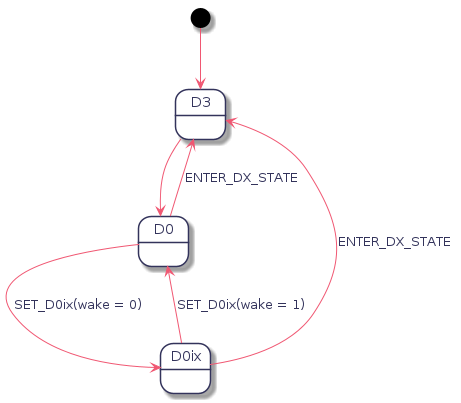

The diagram above was rendered by PlantUML. Its source (embedded in the PNG):
@startuml
hidefootbox
skinparam componentStyle uml2

skinparam defaultFontColor	#33335b

skinparam rectangle {
	color		#d6d6de
	backgroundColor	#ffffff
}

skinparam component {
	backgroundColor	#ffffff
	borderColor	#33335b
	arrowColor	#f05772
}

skinparam interface {
	backgroundColor	#ffffff
	borderColor	#f05772
}

skinparam class {
	backgroundColor	#ffffff
	borderColor	#33335b
	arrowColor	#f05772
}
skinparam stereotypeCBackgroundColor	#6fccdd

skinparam sequence {
	arrowColor		#4a4a86
	lifeLineBorderColor	#f05772
	groupBorderColor	#a1a1ca
	boxBorderColor		#a1a1ca
	dividerBorderColor	#d6d6de
	dividerBorderThickness	1
}
skinparam participant {
	borderColor		#33335b
	backgroundColor		#ffffff
}
skinparam actor {
	borderColor		#33335b
	backgroundColor		#ffffff
}

skinparam state {
	borderColor		#33335b
	backgroundColor		#ffffff
}

skinparam node {
	backgroundColor		#ffffff
}

skinparam note {
	backgroundColor 	#f6ed80
	borderColor		#d6d6de
}

skinparam activity {
	borderColor		#33335b
	backgroundColor		#ffffff
}

skinparam activityDiamond {
	borderColor		#33335b
	backgroundColor		#ffffff
}

skinparam arrowColor	#f05772
skinparam maxMessageSize 400
skinparam BoxPadding 4

[*] --> D3
D3 --> D0
D0 --> D0ix: SET_D0ix(wake = 0)
D0ix --> D0: SET_D0ix(wake = 1)
D0ix --> D3: ENTER_DX_STATE
D0 --> D3: ENTER_DX_STATE

@enduml